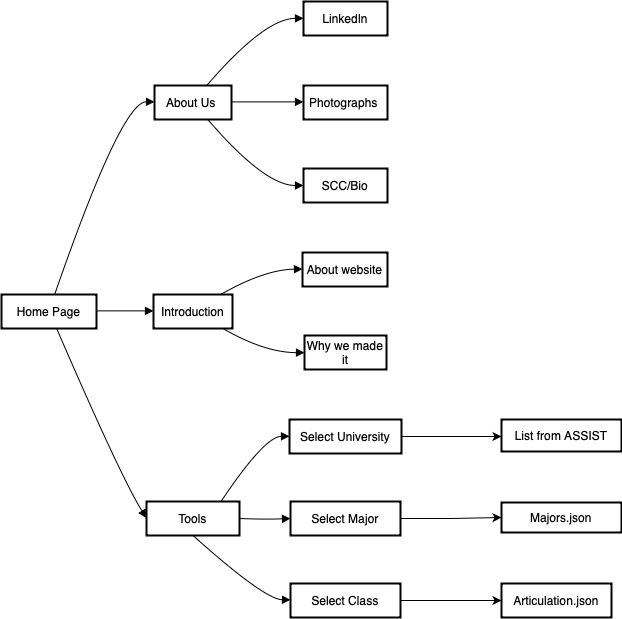

The diagram above was exported from draw.io. Its source (the exported page's mxGraphModel, read from the mxfile embedded in the PNG):
<mxGraphModel dx="1836" dy="655" grid="1" gridSize="10" guides="1" tooltips="1" connect="1" arrows="1" fold="1" page="1" pageScale="1" pageWidth="850" pageHeight="1100" math="0" shadow="0">
  <root>
    <mxCell id="0" />
    <mxCell id="1" parent="0" />
    <mxCell id="2" value="Home Page" style="whiteSpace=wrap;strokeWidth=2;" parent="1" vertex="1">
      <mxGeometry y="293" width="95" height="34" as="geometry" />
    </mxCell>
    <mxCell id="3" value="About Us " style="whiteSpace=wrap;strokeWidth=2;" parent="1" vertex="1">
      <mxGeometry x="153" y="84" width="77" height="34" as="geometry" />
    </mxCell>
    <mxCell id="4" value="Introduction" style="whiteSpace=wrap;strokeWidth=2;" parent="1" vertex="1">
      <mxGeometry x="152" y="293" width="79" height="34" as="geometry" />
    </mxCell>
    <mxCell id="5" value="Tools" style="whiteSpace=wrap;strokeWidth=2;" parent="1" vertex="1">
      <mxGeometry x="145" y="500" width="93" height="34" as="geometry" />
    </mxCell>
    <mxCell id="6" value="Linkedln" style="whiteSpace=wrap;strokeWidth=2;" parent="1" vertex="1">
      <mxGeometry x="302" width="84" height="34" as="geometry" />
    </mxCell>
    <mxCell id="7" value="Photographs " style="whiteSpace=wrap;strokeWidth=2;" parent="1" vertex="1">
      <mxGeometry x="302" y="84" width="84" height="34" as="geometry" />
    </mxCell>
    <mxCell id="8" value="SCC/Bio" style="whiteSpace=wrap;strokeWidth=2;" parent="1" vertex="1">
      <mxGeometry x="302" y="167" width="84" height="34" as="geometry" />
    </mxCell>
    <mxCell id="9" value="About website" style="whiteSpace=wrap;strokeWidth=2;" parent="1" vertex="1">
      <mxGeometry x="301" y="251" width="85" height="34" as="geometry" />
    </mxCell>
    <mxCell id="10" value="Why we made it" style="whiteSpace=wrap;strokeWidth=2;" parent="1" vertex="1">
      <mxGeometry x="303" y="334" width="82" height="34" as="geometry" />
    </mxCell>
    <mxCell id="DlfdNNsD7ngU5O0b84zO-22" style="edgeStyle=orthogonalEdgeStyle;rounded=0;orthogonalLoop=1;jettySize=auto;html=1;" edge="1" parent="1" source="11">
      <mxGeometry relative="1" as="geometry">
        <mxPoint x="500" y="435" as="targetPoint" />
      </mxGeometry>
    </mxCell>
    <mxCell id="11" value="Select University" style="whiteSpace=wrap;strokeWidth=2;" parent="1" vertex="1">
      <mxGeometry x="288" y="418" width="112" height="34" as="geometry" />
    </mxCell>
    <mxCell id="DlfdNNsD7ngU5O0b84zO-30" style="edgeStyle=orthogonalEdgeStyle;rounded=0;orthogonalLoop=1;jettySize=auto;html=1;entryX=0;entryY=0.5;entryDx=0;entryDy=0;fontFamily=Helvetica;fontSize=12;fontColor=default;" edge="1" parent="1" source="12" target="DlfdNNsD7ngU5O0b84zO-25">
      <mxGeometry relative="1" as="geometry" />
    </mxCell>
    <mxCell id="12" value="Select Major" style="whiteSpace=wrap;strokeWidth=2;" parent="1" vertex="1">
      <mxGeometry x="289" y="500" width="110" height="34" as="geometry" />
    </mxCell>
    <mxCell id="13" value="" style="curved=1;startArrow=none;endArrow=block;exitX=0.5611602311854402;exitY=-0.012408088235294117;entryX=-0.0038555194805194805;entryY=0.4820772058823529;" parent="1" source="2" target="3" edge="1">
      <mxGeometry relative="1" as="geometry">
        <Array as="points">
          <mxPoint x="120" y="100" />
        </Array>
      </mxGeometry>
    </mxCell>
    <mxCell id="14" value="" style="curved=1;startArrow=none;endArrow=block;exitX=0.999671052631579;exitY=0.48161764705882354;entryX=-0.0011867088607594937;entryY=0.48161764705882354;" parent="1" source="2" target="4" edge="1">
      <mxGeometry relative="1" as="geometry">
        <Array as="points" />
      </mxGeometry>
    </mxCell>
    <mxCell id="15" value="" style="curved=1;startArrow=none;endArrow=block;exitX=0.5764914074028529;exitY=0.9756433823529411;entryX=-0.0003360215053763441;entryY=0.48713235294117646;" parent="1" source="2" target="5" edge="1">
      <mxGeometry relative="1" as="geometry">
        <Array as="points">
          <mxPoint x="120" y="477" />
        </Array>
      </mxGeometry>
    </mxCell>
    <mxCell id="16" value="" style="curved=1;startArrow=none;endArrow=block;exitX=0.6830082154994538;exitY=-0.011948529411764705;entryX=-0.003162202380952381;entryY=0.49402573529411764;" parent="1" source="3" target="6" edge="1">
      <mxGeometry relative="1" as="geometry">
        <Array as="points">
          <mxPoint x="263" y="17" />
        </Array>
      </mxGeometry>
    </mxCell>
    <mxCell id="17" value="" style="curved=1;startArrow=none;endArrow=block;exitX=0.9977678571428571;exitY=0.4820772058823529;entryX=-0.003162202380952381;entryY=0.4820772058823529;" parent="1" source="3" target="7" edge="1">
      <mxGeometry relative="1" as="geometry">
        <Array as="points" />
      </mxGeometry>
    </mxCell>
    <mxCell id="18" value="" style="curved=1;startArrow=none;endArrow=block;exitX=0.6830082154994538;exitY=0.9761029411764706;entryX=-0.003162202380952381;entryY=0.49954044117647056;" parent="1" source="3" target="8" edge="1">
      <mxGeometry relative="1" as="geometry">
        <Array as="points">
          <mxPoint x="263" y="184" />
        </Array>
      </mxGeometry>
    </mxCell>
    <mxCell id="19" value="" style="curved=1;startArrow=none;endArrow=block;exitX=0.8597169643913404;exitY=-0.012408088235294117;entryX=0.0003676470588235294;entryY=0.4875919117647059;" parent="1" source="4" target="9" edge="1">
      <mxGeometry relative="1" as="geometry">
        <Array as="points">
          <mxPoint x="263" y="268" />
        </Array>
      </mxGeometry>
    </mxCell>
    <mxCell id="20" value="" style="curved=1;startArrow=none;endArrow=block;exitX=0.8597169643913404;exitY=0.9756433823529411;entryX=-0.005907012195121951;entryY=0.5050551470588235;" parent="1" source="4" target="10" edge="1">
      <mxGeometry relative="1" as="geometry">
        <Array as="points">
          <mxPoint x="263" y="351" />
        </Array>
      </mxGeometry>
    </mxCell>
    <mxCell id="21" value="" style="curved=1;startArrow=none;endArrow=block;exitX=0.8055660235152247;exitY=-0.006893382352941176;entryX=-0.00390625;entryY=0.4931066176470588;" parent="1" source="5" target="11" edge="1">
      <mxGeometry relative="1" as="geometry">
        <Array as="points">
          <mxPoint x="263" y="435" />
        </Array>
      </mxGeometry>
    </mxCell>
    <mxCell id="22" value="" style="curved=1;startArrow=none;endArrow=block;exitX=1;exitY=0.5;exitDx=0;exitDy=0;entryX=0;entryY=0.5;entryDx=0;entryDy=0;" parent="1" source="5" target="12" edge="1">
      <mxGeometry relative="1" as="geometry">
        <Array as="points">
          <mxPoint x="263" y="518" />
        </Array>
        <mxPoint x="221.03046086281233" y="494" as="sourcePoint" />
        <mxPoint x="280" y="518" as="targetPoint" />
      </mxGeometry>
    </mxCell>
    <mxCell id="DlfdNNsD7ngU5O0b84zO-23" value="List from ASSIST" style="whiteSpace=wrap;html=1;strokeColor=default;strokeWidth=2;align=center;verticalAlign=middle;fontFamily=Helvetica;fontSize=12;fontColor=default;fillColor=default;" vertex="1" parent="1">
      <mxGeometry x="500" y="418" width="120" height="32" as="geometry" />
    </mxCell>
    <mxCell id="DlfdNNsD7ngU5O0b84zO-25" value="Majors.json" style="whiteSpace=wrap;html=1;strokeColor=default;strokeWidth=2;align=center;verticalAlign=middle;fontFamily=Helvetica;fontSize=12;fontColor=default;fillColor=default;" vertex="1" parent="1">
      <mxGeometry x="500" y="501" width="120" height="30" as="geometry" />
    </mxCell>
    <mxCell id="DlfdNNsD7ngU5O0b84zO-31" style="edgeStyle=orthogonalEdgeStyle;rounded=0;orthogonalLoop=1;jettySize=auto;html=1;fontFamily=Helvetica;fontSize=12;fontColor=default;" edge="1" parent="1" source="DlfdNNsD7ngU5O0b84zO-27">
      <mxGeometry relative="1" as="geometry">
        <mxPoint x="500" y="599" as="targetPoint" />
      </mxGeometry>
    </mxCell>
    <mxCell id="DlfdNNsD7ngU5O0b84zO-27" value="Select Class" style="whiteSpace=wrap;strokeWidth=2;" vertex="1" parent="1">
      <mxGeometry x="289" y="582" width="110" height="34" as="geometry" />
    </mxCell>
    <mxCell id="DlfdNNsD7ngU5O0b84zO-28" value="" style="curved=1;startArrow=none;endArrow=block;exitX=0.5;exitY=1;entryX=-0.001846590909090909;entryY=0.4811580882352941;exitDx=0;exitDy=0;" edge="1" parent="1" source="5">
      <mxGeometry relative="1" as="geometry">
        <Array as="points">
          <mxPoint x="263" y="598" />
        </Array>
        <mxPoint x="221.03046086281233" y="574" as="sourcePoint" />
        <mxPoint x="289" y="598.3617322388905" as="targetPoint" />
      </mxGeometry>
    </mxCell>
    <mxCell id="DlfdNNsD7ngU5O0b84zO-32" value="Articulation.json" style="whiteSpace=wrap;strokeWidth=2;" vertex="1" parent="1">
      <mxGeometry x="500" y="582" width="110" height="34" as="geometry" />
    </mxCell>
  </root>
</mxGraphModel>